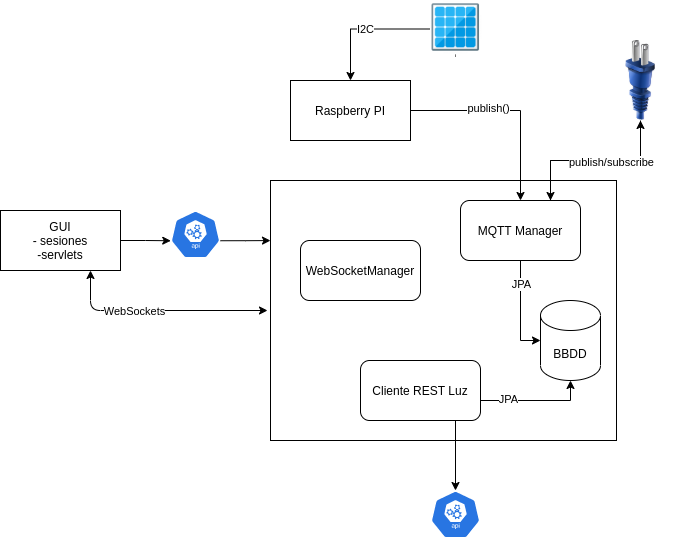

The diagram above was exported from draw.io. Its source (the exported page's mxGraphModel, read from the mxfile embedded in the PNG):
<mxGraphModel dx="1418" dy="841" grid="1" gridSize="10" guides="1" tooltips="1" connect="1" arrows="1" fold="1" page="1" pageScale="1" pageWidth="827" pageHeight="1169" math="0" shadow="0">
  <root>
    <mxCell id="0" />
    <mxCell id="1" parent="0" />
    <mxCell id="QxR6_sUIVA2u96GWHa-a-1" value="" style="rounded=0;whiteSpace=wrap;html=1;" vertex="1" parent="1">
      <mxGeometry x="370" y="180" width="346" height="260" as="geometry" />
    </mxCell>
    <mxCell id="QxR6_sUIVA2u96GWHa-a-2" value="WebSocketManager" style="rounded=1;whiteSpace=wrap;html=1;" vertex="1" parent="1">
      <mxGeometry x="400" y="240" width="120" height="60" as="geometry" />
    </mxCell>
    <mxCell id="QxR6_sUIVA2u96GWHa-a-15" style="edgeStyle=orthogonalEdgeStyle;rounded=0;orthogonalLoop=1;jettySize=auto;html=1;exitX=0.5;exitY=1;exitDx=0;exitDy=0;entryX=0;entryY=0.5;entryDx=0;entryDy=0;entryPerimeter=0;" edge="1" parent="1" source="QxR6_sUIVA2u96GWHa-a-3" target="QxR6_sUIVA2u96GWHa-a-14">
      <mxGeometry relative="1" as="geometry" />
    </mxCell>
    <mxCell id="QxR6_sUIVA2u96GWHa-a-16" value="JPA" style="edgeLabel;html=1;align=center;verticalAlign=middle;resizable=0;points=[];" vertex="1" connectable="0" parent="QxR6_sUIVA2u96GWHa-a-15">
      <mxGeometry x="-0.54" relative="1" as="geometry">
        <mxPoint as="offset" />
      </mxGeometry>
    </mxCell>
    <mxCell id="QxR6_sUIVA2u96GWHa-a-27" style="edgeStyle=orthogonalEdgeStyle;rounded=0;orthogonalLoop=1;jettySize=auto;html=1;exitX=0.75;exitY=0;exitDx=0;exitDy=0;entryX=0.5;entryY=1;entryDx=0;entryDy=0;" edge="1" parent="1" source="QxR6_sUIVA2u96GWHa-a-3" target="QxR6_sUIVA2u96GWHa-a-26">
      <mxGeometry relative="1" as="geometry" />
    </mxCell>
    <mxCell id="QxR6_sUIVA2u96GWHa-a-3" value="MQTT Manager" style="rounded=1;whiteSpace=wrap;html=1;" vertex="1" parent="1">
      <mxGeometry x="560" y="200" width="120" height="60" as="geometry" />
    </mxCell>
    <mxCell id="QxR6_sUIVA2u96GWHa-a-5" style="edgeStyle=orthogonalEdgeStyle;rounded=0;orthogonalLoop=1;jettySize=auto;html=1;exitX=1;exitY=0.5;exitDx=0;exitDy=0;" edge="1" parent="1" source="QxR6_sUIVA2u96GWHa-a-4" target="QxR6_sUIVA2u96GWHa-a-3">
      <mxGeometry relative="1" as="geometry" />
    </mxCell>
    <mxCell id="QxR6_sUIVA2u96GWHa-a-6" value="publish()" style="edgeLabel;html=1;align=center;verticalAlign=middle;resizable=0;points=[];" vertex="1" connectable="0" parent="QxR6_sUIVA2u96GWHa-a-5">
      <mxGeometry x="-0.23" y="3" relative="1" as="geometry">
        <mxPoint as="offset" />
      </mxGeometry>
    </mxCell>
    <mxCell id="QxR6_sUIVA2u96GWHa-a-4" value="Raspberry PI" style="rounded=0;whiteSpace=wrap;html=1;" vertex="1" parent="1">
      <mxGeometry x="390" y="80" width="120" height="60" as="geometry" />
    </mxCell>
    <mxCell id="QxR6_sUIVA2u96GWHa-a-9" style="edgeStyle=orthogonalEdgeStyle;rounded=0;orthogonalLoop=1;jettySize=auto;html=1;exitX=1;exitY=0.5;exitDx=0;exitDy=0;entryX=0.005;entryY=0.63;entryDx=0;entryDy=0;entryPerimeter=0;" edge="1" parent="1" source="QxR6_sUIVA2u96GWHa-a-7" target="QxR6_sUIVA2u96GWHa-a-8">
      <mxGeometry relative="1" as="geometry" />
    </mxCell>
    <mxCell id="QxR6_sUIVA2u96GWHa-a-7" value="GUI&lt;br&gt;- sesiones&lt;br&gt;-servlets" style="rounded=0;whiteSpace=wrap;html=1;" vertex="1" parent="1">
      <mxGeometry x="100" y="210" width="120" height="60" as="geometry" />
    </mxCell>
    <mxCell id="QxR6_sUIVA2u96GWHa-a-11" style="edgeStyle=orthogonalEdgeStyle;rounded=0;orthogonalLoop=1;jettySize=auto;html=1;exitX=0.995;exitY=0.63;exitDx=0;exitDy=0;exitPerimeter=0;entryX=0;entryY=0.231;entryDx=0;entryDy=0;entryPerimeter=0;" edge="1" parent="1" source="QxR6_sUIVA2u96GWHa-a-8" target="QxR6_sUIVA2u96GWHa-a-1">
      <mxGeometry relative="1" as="geometry">
        <mxPoint x="360" y="240" as="targetPoint" />
      </mxGeometry>
    </mxCell>
    <mxCell id="QxR6_sUIVA2u96GWHa-a-8" value="" style="html=1;dashed=0;whitespace=wrap;fillColor=#2875E2;strokeColor=#ffffff;points=[[0.005,0.63,0],[0.1,0.2,0],[0.9,0.2,0],[0.5,0,0],[0.995,0.63,0],[0.72,0.99,0],[0.5,1,0],[0.28,0.99,0]];shape=mxgraph.kubernetes.icon;prIcon=api" vertex="1" parent="1">
      <mxGeometry x="270" y="210" width="50" height="48" as="geometry" />
    </mxCell>
    <mxCell id="QxR6_sUIVA2u96GWHa-a-12" value="" style="endArrow=classic;startArrow=classic;html=1;entryX=0.75;entryY=1;entryDx=0;entryDy=0;" edge="1" parent="1" target="QxR6_sUIVA2u96GWHa-a-7">
      <mxGeometry width="50" height="50" relative="1" as="geometry">
        <mxPoint x="367" y="310" as="sourcePoint" />
        <mxPoint x="240" y="300" as="targetPoint" />
        <Array as="points">
          <mxPoint x="190" y="310" />
        </Array>
      </mxGeometry>
    </mxCell>
    <mxCell id="QxR6_sUIVA2u96GWHa-a-13" value="WebSockets" style="edgeLabel;html=1;align=center;verticalAlign=middle;resizable=0;points=[];" vertex="1" connectable="0" parent="QxR6_sUIVA2u96GWHa-a-12">
      <mxGeometry x="0.235" relative="1" as="geometry">
        <mxPoint as="offset" />
      </mxGeometry>
    </mxCell>
    <mxCell id="QxR6_sUIVA2u96GWHa-a-14" value="BBDD" style="shape=cylinder3;whiteSpace=wrap;html=1;boundedLbl=1;backgroundOutline=1;size=15;" vertex="1" parent="1">
      <mxGeometry x="640" y="300" width="60" height="80" as="geometry" />
    </mxCell>
    <mxCell id="QxR6_sUIVA2u96GWHa-a-19" style="edgeStyle=orthogonalEdgeStyle;rounded=0;orthogonalLoop=1;jettySize=auto;html=1;exitX=1;exitY=0.5;exitDx=0;exitDy=0;entryX=0.5;entryY=1;entryDx=0;entryDy=0;entryPerimeter=0;" edge="1" parent="1" source="QxR6_sUIVA2u96GWHa-a-17" target="QxR6_sUIVA2u96GWHa-a-14">
      <mxGeometry relative="1" as="geometry">
        <Array as="points">
          <mxPoint x="580" y="400" />
          <mxPoint x="670" y="400" />
        </Array>
      </mxGeometry>
    </mxCell>
    <mxCell id="QxR6_sUIVA2u96GWHa-a-20" value="JPA" style="edgeLabel;html=1;align=center;verticalAlign=middle;resizable=0;points=[];" vertex="1" connectable="0" parent="QxR6_sUIVA2u96GWHa-a-19">
      <mxGeometry x="-0.3833" y="2" relative="1" as="geometry">
        <mxPoint as="offset" />
      </mxGeometry>
    </mxCell>
    <mxCell id="QxR6_sUIVA2u96GWHa-a-22" style="edgeStyle=orthogonalEdgeStyle;rounded=0;orthogonalLoop=1;jettySize=auto;html=1;exitX=0.75;exitY=1;exitDx=0;exitDy=0;" edge="1" parent="1" source="QxR6_sUIVA2u96GWHa-a-17" target="QxR6_sUIVA2u96GWHa-a-21">
      <mxGeometry relative="1" as="geometry">
        <Array as="points">
          <mxPoint x="555" y="420" />
        </Array>
      </mxGeometry>
    </mxCell>
    <mxCell id="QxR6_sUIVA2u96GWHa-a-17" value="Cliente REST Luz" style="rounded=1;whiteSpace=wrap;html=1;" vertex="1" parent="1">
      <mxGeometry x="460" y="360" width="120" height="60" as="geometry" />
    </mxCell>
    <mxCell id="QxR6_sUIVA2u96GWHa-a-21" value="" style="html=1;dashed=0;whitespace=wrap;fillColor=#2875E2;strokeColor=#ffffff;points=[[0.005,0.63,0],[0.1,0.2,0],[0.9,0.2,0],[0.5,0,0],[0.995,0.63,0],[0.72,0.99,0],[0.5,1,0],[0.28,0.99,0]];shape=mxgraph.kubernetes.icon;prIcon=api" vertex="1" parent="1">
      <mxGeometry x="530" y="490" width="50" height="48" as="geometry" />
    </mxCell>
    <mxCell id="QxR6_sUIVA2u96GWHa-a-24" style="edgeStyle=orthogonalEdgeStyle;rounded=0;orthogonalLoop=1;jettySize=auto;html=1;exitX=0;exitY=0.5;exitDx=0;exitDy=0;" edge="1" parent="1" source="QxR6_sUIVA2u96GWHa-a-23" target="QxR6_sUIVA2u96GWHa-a-4">
      <mxGeometry relative="1" as="geometry" />
    </mxCell>
    <mxCell id="QxR6_sUIVA2u96GWHa-a-25" value="I2C" style="edgeLabel;html=1;align=center;verticalAlign=middle;resizable=0;points=[];" vertex="1" connectable="0" parent="QxR6_sUIVA2u96GWHa-a-24">
      <mxGeometry x="0.0038" relative="1" as="geometry">
        <mxPoint as="offset" />
      </mxGeometry>
    </mxCell>
    <mxCell id="QxR6_sUIVA2u96GWHa-a-23" value="" style="shape=image;verticalLabelPosition=bottom;labelBackgroundColor=#ffffff;verticalAlign=top;aspect=fixed;imageAspect=0;image=data:image/png,(base64 omitted: 2468 chars);" vertex="1" parent="1">
      <mxGeometry x="530" width="52" height="57" as="geometry" />
    </mxCell>
    <mxCell id="QxR6_sUIVA2u96GWHa-a-28" style="edgeStyle=orthogonalEdgeStyle;rounded=0;orthogonalLoop=1;jettySize=auto;html=1;exitX=0.5;exitY=1;exitDx=0;exitDy=0;entryX=0.75;entryY=0;entryDx=0;entryDy=0;" edge="1" parent="1" source="QxR6_sUIVA2u96GWHa-a-26" target="QxR6_sUIVA2u96GWHa-a-3">
      <mxGeometry relative="1" as="geometry" />
    </mxCell>
    <mxCell id="QxR6_sUIVA2u96GWHa-a-29" value="publish/subscribe" style="edgeLabel;html=1;align=center;verticalAlign=middle;resizable=0;points=[];" vertex="1" connectable="0" parent="QxR6_sUIVA2u96GWHa-a-28">
      <mxGeometry x="-0.1765" y="1" relative="1" as="geometry">
        <mxPoint as="offset" />
      </mxGeometry>
    </mxCell>
    <mxCell id="QxR6_sUIVA2u96GWHa-a-26" value="" style="image;html=1;image=img/lib/clip_art/general/Plug_128x128.png" vertex="1" parent="1">
      <mxGeometry x="700" y="40" width="80" height="80" as="geometry" />
    </mxCell>
  </root>
</mxGraphModel>